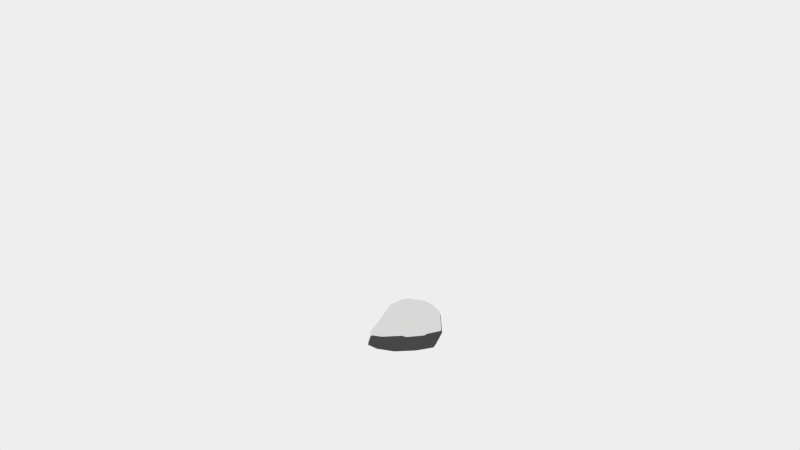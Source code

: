 # Source: cartoon_forest_stone_6.blend  (saved by Blender 2.62.0; exported with 4.5.12 LTS)
import bpy
from mathutils import Matrix  # noqa: F401  (used for matrix-valued properties, if any)

bpy.ops.wm.read_factory_settings(use_empty=True)
scene = bpy.context.scene
scene.name = 'Scene'

# ---- collections
col_collection_11 = bpy.data.collections.new('Collection 11'); scene.collection.children.link(col_collection_11)

# ---- materials (node trees are filled in below, after node groups)
mat_rock = bpy.data.materials.new('Rock')
mat_rock.alpha_threshold = 0.0
mat_rock.diffuse_color = (0.03741, 0.03741, 0.03741, 1.0)
mat_rock.roughness = 0.5
mat_rock.line_color = (0.0, 0.0, 0.0, 1.0)
mat_snow = bpy.data.materials.new('Snow')
mat_snow.alpha_threshold = 0.0
mat_snow.roughness = 0.5
mat_snow.line_color = (0.0, 0.0, 0.0, 1.0)

# ---- material node trees
mat_rock.use_nodes = True; mat_rock.node_tree.nodes.clear()
_N = mat_rock.node_tree.nodes; _L = mat_rock.node_tree.links
n0 = _N.new('ShaderNodeOutputMaterial'); n0.name = 'Material Output'; n0.location = (300, 300)
n1 = _N.new('ShaderNodeBsdfDiffuse'); n1.name = 'Diffuse BSDF'; n1.location = (10, 300)
n1.inputs[0].default_value = (0.07324, 0.07324, 0.07324, 1.0)
_L.new(n1.outputs[0], n0.inputs[0])
n0.is_active_output = True
mat_snow.use_nodes = True; mat_snow.node_tree.nodes.clear()
_N = mat_snow.node_tree.nodes; _L = mat_snow.node_tree.links
n0 = _N.new('ShaderNodeOutputMaterial'); n0.name = 'Material Output'; n0.location = (300, 300)
n1 = _N.new('ShaderNodeBsdfDiffuse'); n1.name = 'Diffuse BSDF'; n1.location = (10, 300)
_L.new(n1.outputs[0], n0.inputs[0])
n0.is_active_output = True

# ---- world
world_world = bpy.data.worlds.new('World'); scene.world = world_world
world_world.use_nodes = True; world_world.node_tree.nodes.clear()
_N = world_world.node_tree.nodes; _L = world_world.node_tree.links
n0 = _N.new('ShaderNodeOutputWorld'); n0.name = 'World Output'; n0.location = (300, 300)
n1 = _N.new('ShaderNodeBackground'); n1.name = 'Background'; n1.location = (10, 300)
n1.inputs[0].default_value = (0.855, 0.855, 0.855, 1.0)
_L.new(n1.outputs[0], n0.inputs[0])
n0.is_active_output = True
world_world.color = (0.05088, 0.05088, 0.05088)
world_world.use_sun_shadow = False
world_world.sun_shadow_jitter_overblur = 0.0
world_world.cycles.sampling_method = 'MANUAL'
world_world.cycles.sample_map_resolution = 256

# ---- cameras
cam_camera = bpy.data.cameras.new('Camera')
cam_camera.clip_end = 100.0
cam_camera.lens = 35.0
cam_camera.sensor_width = 32.0
cam_camera.sensor_height = 18.0
cam_camera.ortho_scale = 7.314
cam_camera.dof.focus_distance = 0.0

# ---- meshes
me_cartoon_forest_stone_6 = bpy.data.meshes.new('cartoon_forest_stone_6')
me_cartoon_forest_stone_6.from_pydata([(-0.0001602, 0.003475, 0.0007177), (0.3143, -0.08663, 0.0007904), (-0.04979, -0.271, 0.0007437), (-0.3418, -0.0753, -0.001862), (-0.1639, 0.2289, 0.0005443), (0.2441, 0.2221, 0.0008758), (0.111, -0.1505, 0.2734), (-0.1893, -0.1934, 0.2264), (-0.2296, 0.06357, 0.2063), (0.06646, 0.2844, 0.281), (0.366, 0.09016, 0.2846), (-0.001016, 0.004637, 0.4307), (0.1849, -0.0498, 0.0007177), (0.1557, -0.211, 0.0007418), (-0.02925, -0.1579, 0.0007177), (0.1433, 0.132, 0.0007177), (0.3284, 0.0787, 0.0007275), (-0.2314, -0.204, 5.898e-05), (-0.2032, -0.04301, 0.0007177), (-0.2988, 0.08852, 0.0001315), (-0.09658, 0.1362, 0.0007177), (0.04691, 0.2647, 0.0007177), (0.3632, 0.1846, 0.1456), (0.3886, -0.003107, 0.1294), (0.2551, -0.1468, 0.1336), (0.04007, -0.2539, 0.1338), (-0.1663, -0.2838, 0.1245), (-0.3025, -0.1532, 0.09878), (-0.332, -0.001415, 0.0909), (-0.2585, 0.1622, 0.1135), (-0.06749, 0.2976, 0.1289), (0.1908, 0.3001, 0.1472), (0.277, -0.05032, 0.293), (-0.0623, -0.2296, 0.2881), (-0.2305, -0.0678, 0.221), (-0.141, 0.1969, 0.2774), (0.2705, 0.2255, 0.326), (0.2208, 0.05652, 0.4034), (0.06655, -0.08888, 0.3909), (-0.1104, -0.1112, 0.3629), (-0.139, 0.04277, 0.3544), (0.0408, 0.1693, 0.3974), (5.555e-05, 0.003601, 0.03594), (0.308, -0.08463, 0.03601), (-0.04854, -0.2651, 0.03596), (-0.3345, -0.07354, 0.03341), (-0.1603, 0.2243, 0.03577), (0.2393, 0.2177, 0.03609), (0.1089, -0.1472, 0.303), (-0.1851, -0.1892, 0.2569), (-0.2246, 0.06245, 0.2373), (0.06529, 0.2787, 0.3104), (0.3587, 0.08848, 0.3139), (-0.0007822, 0.004739, 0.457), (0.1813, -0.04857, 0.03594), (0.1527, -0.2065, 0.03596), (-0.02843, -0.1545, 0.03594), (0.1406, 0.1294, 0.03594), (0.3218, 0.07726, 0.03595), (-0.2263, -0.1996, 0.03529), (-0.1988, -0.04192, 0.03594), (-0.2924, 0.08688, 0.03536), (-0.09436, 0.1335, 0.03594), (0.04615, 0.2594, 0.03594), (0.3558, 0.181, 0.1779), (0.3807, -0.002845, 0.162), (0.25, -0.1436, 0.1661), (0.03945, -0.2484, 0.1662), (-0.1626, -0.2777, 0.1571), (-0.296, -0.1498, 0.132), (-0.3249, -0.001188, 0.1243), (-0.2529, 0.1591, 0.1463), (-0.06588, 0.2916, 0.1614), (0.187, 0.2941, 0.1794), (0.2715, -0.04908, 0.3222), (-0.06079, -0.2246, 0.3173), (-0.2255, -0.06619, 0.2517), (-0.1378, 0.1931, 0.3069), (0.2651, 0.221, 0.3545), (0.2164, 0.05554, 0.4303), (0.06538, -0.08684, 0.4181), (-0.1079, -0.1087, 0.3906), (-0.1359, 0.04208, 0.3822), (0.04017, 0.1659, 0.4244)], [], [(0, 12, 14), (1, 12, 16), (0, 14, 18), (0, 18, 20), (0, 20, 15), (1, 16, 23), (2, 13, 25), (3, 17, 27), (4, 19, 29), (5, 21, 31), (1, 23, 24), (2, 25, 26), (3, 27, 28), (4, 29, 30), (5, 31, 22), (6, 32, 38), (7, 33, 39), (8, 34, 40), (9, 35, 41), (10, 36, 37), (14, 13, 2), (14, 12, 13), (12, 1, 13), (16, 15, 5), (16, 12, 15), (12, 0, 15), (18, 17, 3), (18, 14, 17), (14, 2, 17), (20, 19, 4), (20, 18, 19), (18, 3, 19), (15, 21, 5), (15, 20, 21), (20, 4, 21), (23, 22, 10), (23, 16, 22), (16, 5, 22), (25, 24, 6), (25, 13, 24), (13, 1, 24), (27, 26, 7), (27, 17, 26), (17, 2, 26), (29, 28, 8), (29, 19, 28), (19, 3, 28), (31, 30, 9), (31, 21, 30), (21, 4, 30), (24, 32, 6), (24, 23, 32), (23, 10, 32), (26, 33, 7), (26, 25, 33), (25, 6, 33), (28, 34, 8), (28, 27, 34), (27, 7, 34), (30, 35, 9), (30, 29, 35), (29, 8, 35), (22, 36, 10), (22, 31, 36), (31, 9, 36), (38, 37, 11), (38, 32, 37), (32, 10, 37), (39, 38, 11), (39, 33, 38), (33, 6, 38), (40, 39, 11), (40, 34, 39), (34, 7, 39), (41, 40, 11), (41, 35, 40), (35, 8, 40), (37, 41, 11), (37, 36, 41), (36, 9, 41), (42, 54, 56), (43, 54, 58), (42, 56, 60), (42, 60, 62), (42, 62, 57), (43, 58, 65), (44, 55, 67), (45, 59, 69), (46, 61, 71), (47, 63, 73), (43, 65, 66), (44, 67, 68), (45, 69, 70), (46, 71, 72), (47, 73, 64), (48, 74, 80), (49, 75, 81), (50, 76, 82), (51, 77, 83), (52, 78, 79), (56, 55, 44), (56, 54, 55), (54, 43, 55), (58, 57, 47), (58, 54, 57), (54, 42, 57), (60, 59, 45), (60, 56, 59), (56, 44, 59), (62, 61, 46), (62, 60, 61), (60, 45, 61), (57, 63, 47), (57, 62, 63), (62, 46, 63), (65, 64, 52), (65, 58, 64), (58, 47, 64), (67, 66, 48), (67, 55, 66), (55, 43, 66), (69, 68, 49), (69, 59, 68), (59, 44, 68), (71, 70, 50), (71, 61, 70), (61, 45, 70), (73, 72, 51), (73, 63, 72), (63, 46, 72), (66, 74, 48), (66, 65, 74), (65, 52, 74), (68, 75, 49), (68, 67, 75), (67, 48, 75), (70, 76, 50), (70, 69, 76), (69, 49, 76), (72, 77, 51), (72, 71, 77), (71, 50, 77), (64, 78, 52), (64, 73, 78), (73, 51, 78), (80, 79, 53), (80, 74, 79), (74, 52, 79), (81, 80, 53), (81, 75, 80), (75, 48, 80), (82, 81, 53), (82, 76, 81), (76, 49, 81), (83, 82, 53), (83, 77, 82), (77, 50, 82), (79, 83, 53), (79, 78, 83), (78, 51, 83)])
me_cartoon_forest_stone_6.polygons.foreach_set('material_index', [0, 0, 0, 0, 0, 0, 0, 0, 0, 0, 0, 0, 0, 0, 0, 0, 0, 0, 0, 0, 0, 0, 0, 0, 0, 0, 0, 0, 0, 0, 0, 0, 0, 0, 0, 0, 0, 0, 0, 0, 0, 0, 0, 0, 0, 0, 0, 0, 0, 0, 0, 0, 0, 0, 0, 0, 0, 0, 0, 0, 0, 0, 0, 0, 0, 0, 0, 0, 0, 0, 0, 0, 0, 0, 0, 0, 0, 0, 0, 0, 1, 1, 1, 1, 1, 1, 1, 1, 1, 1, 1, 1, 1, 1, 1, 1, 1, 1, 1, 1, 1, 1, 1, 1, 1, 1, 1, 1, 1, 1, 1, 1, 1, 1, 1, 1, 1, 1, 1, 1, 1, 1, 1, 1, 1, 1, 1, 1, 1, 1, 1, 1, 1, 1, 1, 1, 1, 1, 1, 1, 1, 1, 1, 1, 1, 1, 1, 1, 1, 1, 1, 1, 1, 1, 1, 1, 1, 1, 1, 1])
me_cartoon_forest_stone_6.materials.append(mat_rock)
me_cartoon_forest_stone_6.materials.append(mat_snow)
me_cartoon_forest_stone_6.use_remesh_preserve_volume = False
me_cartoon_forest_stone_6.use_remesh_preserve_attributes = False
me_cartoon_forest_stone_6.use_mirror_vertex_groups = False
me_cartoon_forest_stone_6.update()

# ---- objects
ob_cartoon_forest_stone_6 = bpy.data.objects.new('cartoon_forest_stone_6', me_cartoon_forest_stone_6)
ob_camera = bpy.data.objects.new('Camera', cam_camera)

# ---- transforms, parenting, visibility, modifiers, constraints
ob_cartoon_forest_stone_6.location = (0.0, 0.0, 0.0)
ob_cartoon_forest_stone_6.lineart.crease_threshold = 0.0
ob_camera.location = (1.118, -8.357, 2.504)
ob_camera.rotation_euler = (1.417, 0.000306, 0.1366)
ob_camera.scale = (1.0, 1.0, 1.0)
ob_camera.lock_rotations_4d = False
ob_camera.empty_display_type = 'ARROWS'
ob_camera.color = (0.0, 0.0, 0.0, 0.0)
ob_camera.display_type = 'WIRE'
ob_camera.lineart.crease_threshold = 0.0

# ---- collection membership
col_collection_11.objects.link(ob_cartoon_forest_stone_6)
col_collection_11.objects.link(ob_camera)

# ---- scene / render settings (as saved in the file)
scene.camera = ob_camera
scene.frame_start = 1; scene.frame_end = 250; scene.frame_set(1)
scene.render.engine = 'CYCLES'
scene.render.image_settings.color_mode = 'RGB'
scene.render.image_settings.compression = 90
scene.render.resolution_percentage = 75
scene.render.dither_intensity = 0.0
scene.render.use_border = True
scene.render.bake_margin = 2
scene.render.bake_bias = 0.0
scene.cycles.use_denoising = False
scene.cycles.samples = 200
scene.cycles.sampling_pattern = 'TABULATED_SOBOL'
scene.cycles.light_sampling_threshold = 0.0
scene.cycles.use_adaptive_sampling = False
scene.cycles.use_light_tree = False
scene.cycles.blur_glossy = 0.0
scene.cycles.volume_bounces = 1
scene.cycles.pixel_filter_type = 'GAUSSIAN'
scene.cycles.sample_clamp_indirect = 0.0
scene.view_settings.view_transform = 'Standard'
bpy.context.view_layer.update()
